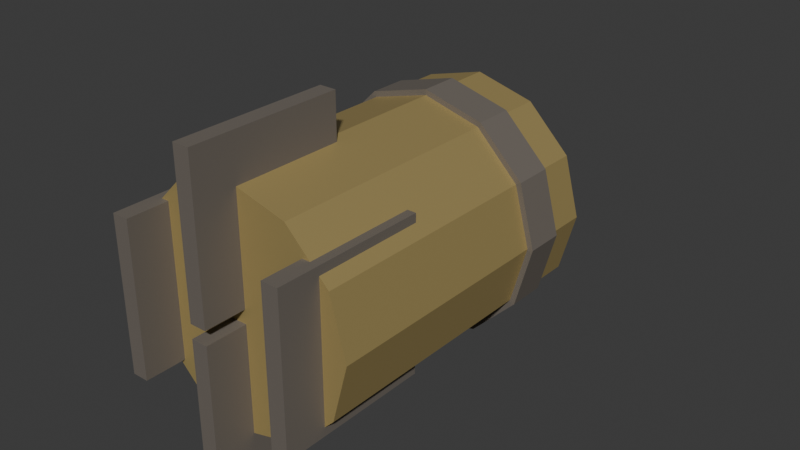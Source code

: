 # Source: item-bomb.blend  (saved by Blender 4.5.92; exported with 4.5.12 LTS)
import bpy
from mathutils import Matrix  # noqa: F401  (used for matrix-valued properties, if any)

bpy.ops.wm.read_factory_settings(use_empty=True)
scene = bpy.context.scene
scene.name = 'Scene'

# ---- collections
col_collection = bpy.data.collections.new('Collection'); scene.collection.children.link(col_collection)

# ---- materials (node trees are filled in below, after node groups)
mat_item_bomb_body = bpy.data.materials.new('item-bomb_body')
mat_item_bomb_dark = bpy.data.materials.new('item-bomb_dark')

# ---- material node trees
mat_item_bomb_body.use_nodes = True; mat_item_bomb_body.node_tree.nodes.clear()
_N = mat_item_bomb_body.node_tree.nodes; _L = mat_item_bomb_body.node_tree.links
n0 = _N.new('ShaderNodeBsdfPrincipled'); n0.name = 'Principled BSDF'; n0.location = (-200, 100)
n0.inputs[0].default_value = (0.65, 0.5, 0.2, 1.0)
n0.inputs[1].default_value = 0.6
n0.inputs[2].default_value = 0.45
n1 = _N.new('ShaderNodeOutputMaterial'); n1.name = 'Material Output'; n1.location = (200, 100)
_L.new(n0.outputs[0], n1.inputs[0])
n1.is_active_output = True
mat_item_bomb_dark.use_nodes = True; mat_item_bomb_dark.node_tree.nodes.clear()
_N = mat_item_bomb_dark.node_tree.nodes; _L = mat_item_bomb_dark.node_tree.links
n0 = _N.new('ShaderNodeBsdfPrincipled'); n0.name = 'Principled BSDF'; n0.location = (-200, 100)
n0.inputs[0].default_value = (0.15, 0.13, 0.11, 1.0)
n0.inputs[2].default_value = 0.85
n1 = _N.new('ShaderNodeOutputMaterial'); n1.name = 'Material Output'; n1.location = (200, 100)
_L.new(n0.outputs[0], n1.inputs[0])
n1.is_active_output = True

# ---- world
world_world = bpy.data.worlds.new('World'); scene.world = world_world
world_world.use_nodes = True; world_world.node_tree.nodes.clear()
_N = world_world.node_tree.nodes; _L = world_world.node_tree.links
n0 = _N.new('ShaderNodeOutputWorld'); n0.name = 'World Output'; n0.location = (200, 100)
n1 = _N.new('ShaderNodeBackground'); n1.name = 'Background'; n1.location = (-200, 100)
n1.inputs[0].default_value = (0.05088, 0.05088, 0.05088, 1.0)
_L.new(n1.outputs[0], n0.inputs[0])
n0.is_active_output = True
world_world.color = (0.05088, 0.05088, 0.05088)
world_world.sun_shadow_jitter_overblur = 0.0

# ---- meshes
me_cylinder = bpy.data.meshes.new('Cylinder')
me_cylinder.from_pydata([(0.0, 0.42, -0.575), (0.0, 0.42, 0.575), (0.21, 0.3637, -0.575), (0.21, 0.3637, 0.575), (0.3637, 0.21, -0.575), (0.3637, 0.21, 0.575), (0.42, 0.0, -0.575), (0.42, 0.0, 0.575), (0.3637, -0.21, -0.575), (0.3637, -0.21, 0.575), (0.21, -0.3637, -0.575), (0.21, -0.3637, 0.575), (0.0, -0.42, -0.575), (0.0, -0.42, 0.575), (-0.21, -0.3637, -0.575), (-0.21, -0.3637, 0.575), (-0.3637, -0.21, -0.575), (-0.3637, -0.21, 0.575), (-0.42, 0.0, -0.575), (-0.42, 0.0, 0.575), (-0.3637, 0.21, -0.575), (-0.3637, 0.21, 0.575), (-0.21, 0.3637, -0.575), (-0.21, 0.3637, 0.575), (0.0, -0.42, -0.575), (0.0, -0.05, -1.025), (0.21, -0.3637, -0.575), (0.025, -0.0433, -1.025), (0.3637, -0.21, -0.575), (0.0433, -0.025, -1.025), (0.42, -1.53e-08, -0.575), (0.05, -5.464e-08, -1.025), (0.3637, 0.21, -0.575), (0.0433, 0.025, -1.025), (0.21, 0.3637, -0.575), (0.025, 0.0433, -1.025), (0.0, 0.42, -0.575), (0.0, 0.05, -1.025), (-0.21, 0.3637, -0.575), (-0.025, 0.0433, -1.025), (-0.3637, 0.21, -0.575), (-0.0433, 0.025, -1.025), (-0.42, -1.53e-08, -0.575), (-0.05, -5.464e-08, -1.025), (-0.3637, -0.21, -0.575), (-0.0433, -0.025, -1.025), (-0.21, -0.3637, -0.575), (-0.025, -0.0433, -1.025), (0.27, -0.275, 0.725), (0.27, 0.275, 0.725), (0.27, -0.275, 0.175), (0.27, 0.275, 0.175), (0.33, -0.275, 0.725), (0.33, 0.275, 0.725), (0.33, -0.275, 0.175), (0.33, 0.275, 0.175), (-0.03, 0.025, 0.175), (-0.03, 0.025, 0.725), (-0.03, 0.575, 0.175), (-0.03, 0.575, 0.725), (0.03, 0.025, 0.175), (0.03, 0.025, 0.725), (0.03, 0.575, 0.175), (0.03, 0.575, 0.725), (-0.33, 0.275, 0.175), (-0.33, -0.275, 0.175), (-0.33, 0.275, 0.725), (-0.33, -0.275, 0.725), (-0.27, 0.275, 0.175), (-0.27, -0.275, 0.175), (-0.27, 0.275, 0.725), (-0.27, -0.275, 0.725), (-0.03, -0.025, 0.725), (-0.03, -0.025, 0.175), (-0.03, -0.575, 0.725), (-0.03, -0.575, 0.175), (0.03, -0.025, 0.725), (0.03, -0.025, 0.175), (0.03, -0.575, 0.725), (0.03, -0.575, 0.175), (0.0, 0.44, -0.42), (0.0, 0.44, -0.28), (0.22, 0.3811, -0.42), (0.22, 0.3811, -0.28), (0.3811, 0.22, -0.42), (0.3811, 0.22, -0.28), (0.44, -1.53e-08, -0.42), (0.44, -1.53e-08, -0.28), (0.3811, -0.22, -0.42), (0.3811, -0.22, -0.28), (0.22, -0.3811, -0.42), (0.22, -0.3811, -0.28), (0.0, -0.44, -0.42), (0.0, -0.44, -0.28), (-0.22, -0.3811, -0.42), (-0.22, -0.3811, -0.28), (-0.3811, -0.22, -0.42), (-0.3811, -0.22, -0.28), (-0.44, -1.53e-08, -0.42), (-0.44, -1.53e-08, -0.28), (-0.3811, 0.22, -0.42), (-0.3811, 0.22, -0.28), (-0.22, 0.3811, -0.42), (-0.22, 0.3811, -0.28)], [], [(0, 1, 3, 2), (2, 3, 5, 4), (4, 5, 7, 6), (6, 7, 9, 8), (8, 9, 11, 10), (10, 11, 13, 12), (12, 13, 15, 14), (14, 15, 17, 16), (16, 17, 19, 18), (18, 19, 21, 20), (3, 1, 23, 21, 19, 17, 15, 13, 11, 9, 7, 5), (20, 21, 23, 22), (22, 23, 1, 0), (0, 2, 4, 6, 8, 10, 12, 14, 16, 18, 20, 22), (24, 25, 27, 26), (26, 27, 29, 28), (28, 29, 31, 30), (30, 31, 33, 32), (32, 33, 35, 34), (34, 35, 37, 36), (36, 37, 39, 38), (38, 39, 41, 40), (40, 41, 43, 42), (42, 43, 45, 44), (27, 25, 47, 45, 43, 41, 39, 37, 35, 33, 31, 29), (44, 45, 47, 46), (46, 47, 25, 24), (24, 26, 28, 30, 32, 34, 36, 38, 40, 42, 44, 46), (48, 49, 51, 50), (50, 51, 55, 54), (54, 55, 53, 52), (52, 53, 49, 48), (50, 54, 52, 48), (55, 51, 49, 53), (56, 57, 59, 58), (58, 59, 63, 62), (62, 63, 61, 60), (60, 61, 57, 56), (58, 62, 60, 56), (63, 59, 57, 61), (64, 65, 67, 66), (66, 67, 71, 70), (70, 71, 69, 68), (68, 69, 65, 64), (66, 70, 68, 64), (71, 67, 65, 69), (72, 73, 75, 74), (74, 75, 79, 78), (78, 79, 77, 76), (76, 77, 73, 72), (74, 78, 76, 72), (79, 75, 73, 77), (80, 81, 83, 82), (82, 83, 85, 84), (84, 85, 87, 86), (86, 87, 89, 88), (88, 89, 91, 90), (90, 91, 93, 92), (92, 93, 95, 94), (94, 95, 97, 96), (96, 97, 99, 98), (98, 99, 101, 100), (83, 81, 103, 101, 99, 97, 95, 93, 91, 89, 87, 85), (100, 101, 103, 102), (102, 103, 81, 80), (80, 82, 84, 86, 88, 90, 92, 94, 96, 98, 100, 102)])
me_cylinder.polygons.foreach_set('material_index', [0, 0, 0, 0, 0, 0, 0, 0, 0, 0, 0, 0, 0, 0, 0, 0, 0, 0, 0, 0, 0, 0, 0, 0, 0, 0, 0, 0, 1, 1, 1, 1, 1, 1, 1, 1, 1, 1, 1, 1, 1, 1, 1, 1, 1, 1, 1, 1, 1, 1, 1, 1, 1, 1, 1, 1, 1, 1, 1, 1, 1, 1, 1, 1, 1, 1])
_uv = me_cylinder.uv_layers.new(name='UVMap')
_uv.uv.foreach_set('vector', [1.0, 0.5, 1.0, 1.0, 0.9167, 1.0, 0.9167, 0.5, 0.9167, 0.5, 0.9167, 1.0, 0.8333, 1.0, 0.8333, 0.5, 0.8333, 0.5, 0.8333, 1.0, 0.75, 1.0, 0.75, 0.5, 0.75, 0.5, 0.75, 1.0, 0.6667, 1.0, 0.6667, 0.5, 0.6667, 0.5, 0.6667, 1.0, 0.5833, 1.0, 0.5833, 0.5, 0.5833, 0.5, 0.5833, 1.0, 0.5, 1.0, 0.5, 0.5, 0.5, 0.5, 0.5, 1.0, 0.4167, 1.0, 0.4167, 0.5, 0.4167, 0.5, 0.4167, 1.0, 0.3333, 1.0, 0.3333, 0.5, 0.3333, 0.5, 0.3333, 1.0, 0.25, 1.0, 0.25, 0.5, 0.25, 0.5, 0.25, 1.0, 0.1667, 1.0, 0.1667, 0.5, 0.37, 0.4578, 0.25, 0.49, 0.13, 0.4578, 0.04215, 0.37, 0.01, 0.25, 0.04215, 0.13, 0.13, 0.04215, 0.25, 0.01, 0.37, 0.04215, 0.4578, 0.13, 0.49, 0.25, 0.4578, 0.37, 0.1667, 0.5, 0.1667, 1.0, 0.08333, 1.0, 0.08333, 0.5, 0.08333, 0.5, 0.08333, 1.0, 7.451e-08, 1.0, 7.451e-08, 0.5, 0.75, 0.49, 0.87, 0.4578, 0.9578, 0.37, 0.99, 0.25, 0.9578, 0.13, 0.87, 0.04215, 0.75, 0.01, 0.63, 0.04215, 0.5422, 0.13, 0.51, 0.25, 0.5422, 0.37, 0.63, 0.4578, 1.0, 0.5, 1.0, 1.0, 0.9167, 1.0, 0.9167, 0.5, 0.9167, 0.5, 0.9167, 1.0, 0.8333, 1.0, 0.8333, 0.5, 0.8333, 0.5, 0.8333, 1.0, 0.75, 1.0, 0.75, 0.5, 0.75, 0.5, 0.75, 1.0, 0.6667, 1.0, 0.6667, 0.5, 0.6667, 0.5, 0.6667, 1.0, 0.5833, 1.0, 0.5833, 0.5, 0.5833, 0.5, 0.5833, 1.0, 0.5, 1.0, 0.5, 0.5, 0.5, 0.5, 0.5, 1.0, 0.4167, 1.0, 0.4167, 0.5, 0.4167, 0.5, 0.4167, 1.0, 0.3333, 1.0, 0.3333, 0.5, 0.3333, 0.5, 0.3333, 1.0, 0.25, 1.0, 0.25, 0.5, 0.25, 0.5, 0.25, 1.0, 0.1667, 1.0, 0.1667, 0.5, 0.37, 0.4578, 0.25, 0.49, 0.13, 0.4578, 0.04215, 0.37, 0.01, 0.25, 0.04215, 0.13, 0.13, 0.04215, 0.25, 0.01, 0.37, 0.04215, 0.4578, 0.13, 0.49, 0.25, 0.4578, 0.37, 0.1667, 0.5, 0.1667, 1.0, 0.08333, 1.0, 0.08333, 0.5, 0.08333, 0.5, 0.08333, 1.0, 7.451e-08, 1.0, 7.451e-08, 0.5, 0.75, 0.49, 0.87, 0.4578, 0.9578, 0.37, 0.99, 0.25, 0.9578, 0.13, 0.87, 0.04215, 0.75, 0.01, 0.63, 0.04215, 0.5422, 0.13, 0.51, 0.25, 0.5422, 0.37, 0.63, 0.4578, 0.375, 0.0, 0.625, 0.0, 0.625, 0.25, 0.375, 0.25, 0.375, 0.25, 0.625, 0.25, 0.625, 0.5, 0.375, 0.5, 0.375, 0.5, 0.625, 0.5, 0.625, 0.75, 0.375, 0.75, 0.375, 0.75, 0.625, 0.75, 0.625, 1.0, 0.375, 1.0, 0.125, 0.5, 0.375, 0.5, 0.375, 0.75, 0.125, 0.75, 0.625, 0.5, 0.875, 0.5, 0.875, 0.75, 0.625, 0.75, 0.375, 0.0, 0.625, 0.0, 0.625, 0.25, 0.375, 0.25, 0.375, 0.25, 0.625, 0.25, 0.625, 0.5, 0.375, 0.5, 0.375, 0.5, 0.625, 0.5, 0.625, 0.75, 0.375, 0.75, 0.375, 0.75, 0.625, 0.75, 0.625, 1.0, 0.375, 1.0, 0.125, 0.5, 0.375, 0.5, 0.375, 0.75, 0.125, 0.75, 0.625, 0.5, 0.875, 0.5, 0.875, 0.75, 0.625, 0.75, 0.375, 0.0, 0.625, 0.0, 0.625, 0.25, 0.375, 0.25, 0.375, 0.25, 0.625, 0.25, 0.625, 0.5, 0.375, 0.5, 0.375, 0.5, 0.625, 0.5, 0.625, 0.75, 0.375, 0.75, 0.375, 0.75, 0.625, 0.75, 0.625, 1.0, 0.375, 1.0, 0.125, 0.5, 0.375, 0.5, 0.375, 0.75, 0.125, 0.75, 0.625, 0.5, 0.875, 0.5, 0.875, 0.75, 0.625, 0.75, 0.375, 0.0, 0.625, 0.0, 0.625, 0.25, 0.375, 0.25, 0.375, 0.25, 0.625, 0.25, 0.625, 0.5, 0.375, 0.5, 0.375, 0.5, 0.625, 0.5, 0.625, 0.75, 0.375, 0.75, 0.375, 0.75, 0.625, 0.75, 0.625, 1.0, 0.375, 1.0, 0.125, 0.5, 0.375, 0.5, 0.375, 0.75, 0.125, 0.75, 0.625, 0.5, 0.875, 0.5, 0.875, 0.75, 0.625, 0.75, 1.0, 0.5, 1.0, 1.0, 0.9167, 1.0, 0.9167, 0.5, 0.9167, 0.5, 0.9167, 1.0, 0.8333, 1.0, 0.8333, 0.5, 0.8333, 0.5, 0.8333, 1.0, 0.75, 1.0, 0.75, 0.5, 0.75, 0.5, 0.75, 1.0, 0.6667, 1.0, 0.6667, 0.5, 0.6667, 0.5, 0.6667, 1.0, 0.5833, 1.0, 0.5833, 0.5, 0.5833, 0.5, 0.5833, 1.0, 0.5, 1.0, 0.5, 0.5, 0.5, 0.5, 0.5, 1.0, 0.4167, 1.0, 0.4167, 0.5, 0.4167, 0.5, 0.4167, 1.0, 0.3333, 1.0, 0.3333, 0.5, 0.3333, 0.5, 0.3333, 1.0, 0.25, 1.0, 0.25, 0.5, 0.25, 0.5, 0.25, 1.0, 0.1667, 1.0, 0.1667, 0.5, 0.37, 0.4578, 0.25, 0.49, 0.13, 0.4578, 0.04215, 0.37, 0.01, 0.25, 0.04215, 0.13, 0.13, 0.04215, 0.25, 0.01, 0.37, 0.04215, 0.4578, 0.13, 0.49, 0.25, 0.4578, 0.37, 0.1667, 0.5, 0.1667, 1.0, 0.08333, 1.0, 0.08333, 0.5, 0.08333, 0.5, 0.08333, 1.0, 7.451e-08, 1.0, 7.451e-08, 0.5, 0.75, 0.49, 0.87, 0.4578, 0.9578, 0.37, 0.99, 0.25, 0.9578, 0.13, 0.87, 0.04215, 0.75, 0.01, 0.63, 0.04215, 0.5422, 0.13, 0.51, 0.25, 0.5422, 0.37, 0.63, 0.4578])
me_cylinder.materials.append(mat_item_bomb_body)
me_cylinder.materials.append(mat_item_bomb_dark)
me_cylinder.update()

# ---- objects
ob_item_bomb = bpy.data.objects.new('item-bomb', me_cylinder)

# ---- transforms, parenting, visibility, modifiers, constraints
ob_item_bomb.location = (0.0, 0.0, 0.85)
ob_item_bomb.rotation_euler = (1.571, 0.0, 0.0)

# ---- collection membership
col_collection.objects.link(ob_item_bomb)

# ---- scene / render settings (as saved in the file)
scene.frame_start = 1; scene.frame_end = 250; scene.frame_set(1)
scene.render.engine = 'BLENDER_EEVEE_NEXT'
bpy.context.view_layer.update()

# ---- added for rendering (the .blend has no active camera and no usable light): camera, sun
cam_auto = bpy.data.cameras.new('AutoCamera')
cam_auto.lens = 50.0
cam_auto.sensor_width = 36.0
cam_auto.clip_end = 1000.0
ob_auto_camera = bpy.data.objects.new('AutoCamera', cam_auto)
scene.collection.objects.link(ob_auto_camera)
ob_auto_camera.location = (2.10158, -2.3719, 2.53127)
ob_auto_camera.rotation_euler = (1.09748, -7.21219e-08, 0.694738)
scene.camera = ob_auto_camera
light_auto_sun = bpy.data.lights.new('AutoSun', 'SUN')
light_auto_sun.energy = 3.0
light_auto_sun.angle = 0.0523599
ob_auto_sun = bpy.data.objects.new('AutoSun', light_auto_sun)
scene.collection.objects.link(ob_auto_sun)
ob_auto_sun.rotation_euler = (0.872665, 0.174533, 0.523599)
bpy.context.view_layer.update()
